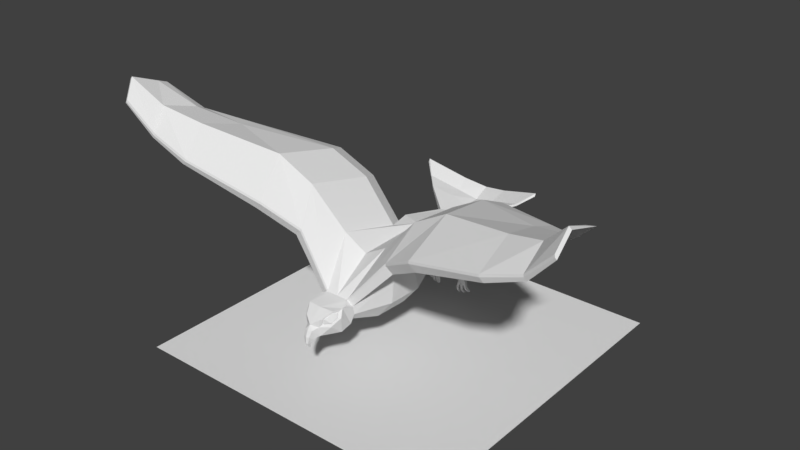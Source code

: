 # Source: eagle001.blend  (saved by Blender 2.79.0; exported with 4.5.12 LTS)
import bpy
from mathutils import Matrix  # noqa: F401  (used for matrix-valued properties, if any)

bpy.ops.wm.read_factory_settings(use_empty=True)
scene = bpy.context.scene
scene.name = 'Scene'

# ---- collections
col_collection_1 = bpy.data.collections.new('Collection 1'); scene.collection.children.link(col_collection_1)

# ---- materials (node trees are filled in below, after node groups)
mat_shadow = bpy.data.materials.new('shadow')
mat_shadow.alpha_threshold = 0.0
mat_shadow.use_transparent_shadow = False
mat_shadow.roughness = 0.5
mat_shadow.specular_intensity = 0.0

# ---- material node trees

# ---- world
world_world = bpy.data.worlds.new('World'); scene.world = world_world
world_world.color = (0.05088, 0.05088, 0.05088)
world_world.use_sun_shadow = False
world_world.sun_shadow_jitter_overblur = 0.0
world_world.cycles.sampling_method = 'MANUAL'

# ---- meshes
me_shadow = bpy.data.meshes.new('shadow')
me_shadow.from_pydata([(-0.5, -0.5, 0.0), (0.5, -0.5, 0.0), (-0.5, 0.5, 0.0), (0.5, 0.5, 0.0)], [], [(0, 1, 3, 2)])
_uv = me_shadow.uv_layers.new(name='UVMap')
_uv.uv.foreach_set('vector', [0.0, 0.0, 1.0, 0.0, 1.0, 1.0, 0.0, 1.0])
me_shadow.materials.append(mat_shadow)
me_shadow.use_remesh_preserve_volume = False
me_shadow.use_remesh_preserve_attributes = False
me_shadow.use_mirror_vertex_groups = False
me_shadow.update()
me_cube = bpy.data.meshes.new('Cube')
me_cube.from_pydata([(-0.224, -3.2, -0.8718), (0.0, 3.789, 0.2721), (0.0, 3.789, 0.4738), (0.0, -1.023, 0.7428), (-3.041, 1.292, 2.441), (0.0, 3.032, 0.3018), (0.0, 3.032, 0.5035), (0.0, -3.2, -0.8718), (0.0, -3.394, -0.5093), (-2.968, -2.425, 1.798), (0.0, -2.258, -0.08908), (0.0, -2.078, -0.8985), (-0.5125, -2.656, -0.892), (0.0, -2.953, -0.1325), (0.0, -2.656, -1.006), (-0.02572, -3.433, -1.203), (-0.03082, -3.462, -1.202), (0.0, -3.501, -1.202), (0.0, -3.398, -1.224), (-0.09239, -3.533, -0.8318), (0.0, -3.572, -0.8318), (0.0, -3.333, -0.9561), (-0.1259, -3.368, -0.9561), (-0.1232, -3.452, -0.6492), (0.0, -3.492, -0.6492), (0.0, -3.258, -0.8925), (-0.1715, -3.293, -0.8925), (-0.06161, -3.545, -1.032), (0.0, -3.584, -1.032), (0.0, -3.41, -1.096), (-0.05651, -3.445, -1.096), (-0.3322, 1.748, -0.2127), (0.0, 1.345, 0.7839), (-0.3833, 1.223, -0.3821), (-0.7537, -1.041, 1.19), (-0.545, -2.221, -0.2526), (-0.5355, -2.514, -0.1269), (-0.735, 1.376, 0.5403), (-0.4886, 0.7688, 0.7839), (-0.6759, 1.579, 0.7634), (-2.795, 0.6844, 2.684), (-3.06, -1.297, 3.09), (-3.307, -1.261, 2.565), (-7.588, -2.827, 4.832), (-7.502, -1.941, 4.476), (-7.668, -2.815, 4.753), (-7.558, -3.174, 4.11), (-7.582, -1.554, 4.319), (-5.501, -0.04531, 3.061), (-5.338, -0.6421, 3.222), (-5.677, -2.038, 3.48), (-5.513, -2.062, 3.642), (-5.452, -2.927, 2.635), (-6.731, -0.8856, 3.477), (-6.862, -2.427, 3.903), (-6.74, -2.445, 4.024), (-6.609, -1.278, 3.675), (-6.694, -2.972, 3.159), (-1.907, -1.169, 2.419), (-2.153, -1.133, 1.72), (-1.815, -1.981, 1.127), (-1.888, 1.489, 1.77), (-1.642, 0.8812, 2.014), (-6.685, -0.2093, 0.2046), (-0.2488, -3.247, -0.337), (-0.4806, -3.048, -0.5665), (-0.2073, -3.251, -0.5849), (-0.6174, -2.776, -0.3478), (-0.4231, -2.928, -0.1325), (-0.519, -2.609, -0.1489), (0.0, -3.239, -0.3209), (-0.2568, -3.186, -0.5299), (-0.2884, -3.183, -0.3408), (-0.4653, -3.031, -0.5159), (-0.4946, -2.696, -0.1973), (-0.5697, -2.824, -0.349), (-0.4215, -2.94, -0.1847), (-0.2511, -3.147, -0.5188), (-0.2794, -3.144, -0.3499), (-0.4373, -3.009, -0.5063), (-0.4635, -2.709, -0.2218), (-0.5305, -2.823, -0.3573), (-0.3982, -2.927, -0.2106), (-0.311, -3.135, -0.4772), (-0.3337, -3.133, -0.3408), (-0.4612, -3.023, -0.467), (-0.4823, -2.782, -0.2374), (-0.5365, -2.874, -0.3468), (-0.4296, -2.957, -0.2283), (-0.3464, 2.897, 0.2971), (-0.1695, 3.032, 0.3256), (-0.1695, 3.032, 0.5273), (-0.3439, 2.897, 0.5635), (-1.253, 3.653, 0.8192), (-0.5629, 3.789, 0.6369), (-0.5629, 3.789, 0.4352), (-1.255, 3.654, 0.7179), (-2.079, 4.474, 1.156), (-2.076, 4.524, 1.242), (-0.7564, 4.686, 0.7775), (-0.7564, 4.736, 0.8643), (0.0, 4.841, 0.7314), (0.0, 4.791, 0.6446), (-0.6596, 4.262, 0.518), (-0.6596, 4.262, 0.6371), (0.0, 4.315, 0.3699), (-1.667, 4.089, 0.8487), (-1.664, 4.088, 0.9169), (0.0, 4.315, 0.4891), (-0.6643, 1.729, -0.09039), (-0.735, 1.433, 0.09921), (0.0, 1.25, -0.5374), (-1.118e-08, 1.768, -0.335), (-0.6054, 2.124, -0.3602), (-0.3207, 2.146, -0.4444), (-0.4255, 1.88, -0.8122), (-0.7172, 1.845, -0.37), (-0.7556, 1.846, -0.7076), (-0.6122, 2.459, -0.6601), (-0.5389, 2.642, -0.6537), (-0.4208, 2.482, -0.9503), (-0.352, 2.656, -0.7089), (-0.6375, 2.459, -0.8817), (-0.5923, 2.475, -0.6822), (-0.5336, 2.621, -0.6771), (-0.4391, 2.493, -0.9145), (-0.384, 2.633, -0.7213), (-0.6125, 2.475, -0.8596), (-0.543, 2.872, -1.354), (-0.5011, 2.973, -1.309), (-0.4373, 2.957, -1.512), (-0.3914, 2.997, -1.34), (-0.5643, 2.924, -1.474), (-0.5831, 3.072, -1.414), (-0.5008, 3.136, -1.36), (-0.4242, 3.073, -1.549), (-0.3923, 3.095, -1.371), (-0.5526, 3.117, -1.536), (-0.3963, 2.89, -1.813), (-0.7097, 2.878, -1.796), (-0.3495, 2.97, -1.84), (-0.7148, 2.979, -1.812), (-0.4649, 3.086, -1.22), (-0.3843, 3.094, -1.252), (-0.4709, 3.172, -1.315), (-0.3887, 3.144, -1.308), (-0.4316, 3.229, -1.209), (-0.3931, 3.227, -1.224), (-0.4349, 3.25, -1.266), (-0.3955, 3.24, -1.258), (-0.41, 3.339, -1.231), (-0.3924, 3.334, -1.237), (-0.4117, 3.332, -1.259), (-0.3935, 3.33, -1.253), (-0.7475, 2.953, -1.903), (-0.747, 2.896, -1.948), (-0.6093, 2.882, -1.801), (-0.4967, 2.886, -1.808), (-0.4767, 2.973, -1.83), (-0.5876, 2.976, -1.821), (-0.3365, 2.926, -1.957), (-0.3711, 2.868, -1.964), (-0.6761, 2.899, -1.952), (-0.658, 2.954, -1.913), (-0.4262, 2.928, -1.948), (-0.442, 2.866, -1.96), (-0.5268, 2.882, -2.023), (-0.5962, 2.879, -2.019), (-0.5807, 2.932, -1.993), (-0.5126, 2.932, -2.0), (-0.7576, 2.968, -2.052), (-0.6867, 2.971, -2.055), (-0.3446, 2.947, -2.063), (-0.3801, 2.895, -2.087), (-0.4342, 2.947, -2.053), (-0.451, 2.893, -2.084), (-0.7567, 3.008, -1.992), (-0.6673, 3.011, -2.002), (-0.5387, 2.978, -2.147), (-0.608, 2.975, -2.144), (-0.5907, 3.003, -2.093), (-0.5227, 3.007, -2.101), (-0.747, 3.058, -2.097), (-0.715, 3.059, -2.099), (-0.398, 2.984, -2.148), (-0.414, 2.961, -2.159), (-0.4384, 2.984, -2.144), (-0.446, 2.96, -2.157), (-0.7466, 3.076, -2.07), (-0.7062, 3.077, -2.074), (-0.5595, 3.056, -2.173), (-0.5907, 3.055, -2.172), (-0.5829, 3.068, -2.149), (-0.5523, 3.069, -2.152), (-0.7443, 3.059, -2.095), (-0.717, 3.06, -2.097), (-0.744, 3.074, -2.072), (-0.7095, 3.076, -2.076), (-0.7376, 3.109, -2.118), (-0.7296, 3.11, -2.118), (-0.7375, 3.114, -2.111), (-0.7274, 3.114, -2.112), (-0.5635, 3.058, -2.169), (-0.5841, 3.057, -2.168), (-0.579, 3.066, -2.153), (-0.5588, 3.067, -2.155), (-0.5709, 3.09, -2.181), (-0.5792, 3.09, -2.181), (-0.5772, 3.093, -2.174), (-0.569, 3.094, -2.175), (-0.4042, 2.981, -2.149), (-0.4164, 2.964, -2.157), (-0.435, 2.981, -2.146), (-0.4408, 2.963, -2.156), (-0.42, 2.989, -2.176), (-0.4238, 2.984, -2.179), (-0.4298, 2.989, -2.175), (-0.4316, 2.983, -2.178), (-0.4078, 3.337, -1.235), (-0.395, 3.334, -1.239), (-0.409, 3.333, -1.255), (-0.3958, 3.331, -1.251), (-0.3984, 3.366, -1.249), (-0.3934, 3.365, -1.251), (-0.3989, 3.364, -1.257), (-0.3938, 3.363, -1.255), (-0.545, -2.155, -0.5418), (-0.3544, -2.1, -0.791), (-0.5338, -2.299, -0.7879), (-0.5809, 1.209, -0.302), (-0.7443, 1.363, 0.003166), (-0.7639, 1.353, -0.343), (0.0, -1.108, -1.231), (0.0, -0.03802, -1.245), (-1.401, -0.6519, 0.886), (-1.286, -1.293, 0.6617), (-1.74, -1.049, 1.217), (-1.122, -1.191, -0.3978), (-1.222, -0.1351, -0.3312), (-0.5757, -0.05157, -1.088), (-0.5192, -1.115, -1.1), (-2.755, -2.472, 2.002), (-2.731, -2.446, 2.064), (-0.3841, -2.229, -0.05846), (-0.4085, -2.251, -0.1213), (-0.3982, -2.295, -0.09456), (-0.3309, -2.258, -0.08908), (-7.511, -3.185, 4.155), (-7.485, -3.168, 4.229), (-5.297, -2.93, 2.822), (-5.323, -2.955, 2.759), (-6.581, -2.972, 3.313), (-6.606, -2.992, 3.244), (-1.58, -2.006, 1.399), (-1.602, -2.027, 1.331)], [], [(53, 54, 45, 47), (109, 110, 37, 39, 92, 89), (28, 27, 16, 17), (65, 67, 12), (35, 244, 254, 60), (12, 14, 7, 0), (32, 38, 34, 3), (111, 33, 31, 112), (103, 106, 97, 99), (37, 234, 236, 59, 61), (0, 65, 12), (8, 64, 66), (12, 67, 69, 36, 35, 226, 228), (245, 244, 35, 36), (18, 17, 16, 15), (23, 26, 22, 19), (30, 29, 18, 15), (27, 30, 15, 16), (26, 25, 21, 22), (24, 23, 19, 20), (231, 230, 110, 116, 117), (0, 7, 25, 26), (70, 64, 8), (19, 22, 30, 27), (22, 21, 29, 30), (20, 19, 27, 28), (90, 89, 96, 95), (6, 91, 92, 39, 38, 32), (226, 35, 235, 237), (251, 55, 43, 248), (37, 38, 39), (243, 34, 58, 253), (59, 60, 9, 42), (229, 33, 111, 233, 239), (56, 53, 47, 44), (62, 61, 4, 40), (58, 62, 40, 41), (9, 241, 250, 52), (61, 59, 42, 4), (57, 252, 247, 46), (43, 44, 47, 45), (247, 248, 43, 45, 46), (55, 56, 44, 43), (249, 51, 55, 251), (54, 57, 46, 45), (42, 9, 52, 50), (253, 58, 41, 242), (41, 40, 49, 51), (60, 254, 241, 9), (40, 4, 48, 49), (4, 42, 50, 48), (50, 52, 57, 54), (51, 49, 56, 55), (52, 250, 252, 57), (49, 48, 53, 56), (48, 50, 54, 53), (229, 239, 238, 230), (10, 246, 245, 36, 69, 68, 13), (34, 38, 62, 58), (38, 37, 61, 62), (238, 234, 37, 110, 230), (3, 34, 243, 246, 10), (66, 64, 72, 71), (65, 66, 71, 73), (64, 68, 76, 72), (66, 65, 0), (23, 66, 0, 26), (8, 66, 23), (24, 8, 23), (13, 68, 64, 70), (75, 73, 79, 81), (71, 72, 78, 77), (73, 71, 77, 79), (67, 65, 73, 75), (68, 69, 74, 76), (69, 67, 75, 74), (79, 77, 83, 85), (78, 82, 88, 84), (80, 81, 87, 86), (76, 74, 80, 82), (74, 75, 81, 80), (72, 76, 82, 78), (84, 85, 83), (87, 88, 86), (84, 88, 87, 85), (77, 78, 84, 83), (81, 79, 85, 87), (82, 80, 86, 88), (5, 90, 95, 1), (89, 90, 5, 112, 31, 109), (105, 103, 99, 102), (92, 91, 94, 93), (91, 6, 2, 94), (89, 92, 93, 96), (99, 100, 101, 102), (100, 99, 97, 98), (107, 104, 100, 98), (104, 108, 101, 100), (106, 107, 98, 97), (96, 93, 107, 106), (94, 2, 108, 104), (93, 94, 104, 107), (1, 95, 103, 105), (95, 96, 106, 103), (109, 31, 114, 113), (31, 33, 115, 114), (228, 227, 11, 14, 12), (117, 116, 118, 122), (114, 115, 120, 121), (33, 229, 231, 117, 115), (110, 109, 113, 116), (121, 120, 125, 126), (120, 122, 127, 125), (113, 114, 121, 119), (115, 117, 122, 120), (116, 113, 119, 118), (124, 126, 131, 129), (127, 123, 128, 132), (122, 118, 123, 127), (119, 121, 126, 124), (118, 119, 124, 123), (135, 130, 138, 140), (128, 129, 134, 133), (123, 124, 129, 128), (125, 127, 132, 130), (126, 125, 130, 131), (134, 137, 133), (135, 137, 134, 136), (131, 130, 135, 136), (132, 128, 133, 137), (134, 129, 142, 144), (137, 135, 140, 158, 159, 141), (156, 139, 155, 162), (132, 137, 141, 139), (160, 161, 173, 172), (143, 145, 149, 147), (136, 134, 144, 145), (131, 136, 145, 143), (129, 131, 143, 142), (149, 148, 152, 153), (144, 142, 146, 148), (145, 144, 148, 149), (142, 143, 147, 146), (153, 152, 220, 221), (146, 147, 151, 150), (147, 149, 153, 151), (148, 146, 150, 152), (158, 140, 160, 164), (159, 158, 169, 168), (130, 132, 139, 156, 157, 138), (154, 163, 177, 176), (139, 141, 154, 155), (141, 159, 163, 154), (138, 157, 165, 161), (157, 158, 164, 165), (140, 138, 161, 160), (159, 156, 162, 163), (167, 168, 180, 179), (157, 156, 167, 166), (158, 157, 166, 169), (156, 159, 168, 167), (176, 177, 189, 188), (171, 170, 182, 183), (180, 181, 193, 192), (165, 164, 174, 175), (168, 169, 181, 180), (161, 165, 175, 173), (155, 154, 176, 170), (169, 166, 178, 181), (166, 167, 179, 178), (164, 160, 172, 174), (162, 155, 170, 171), (163, 162, 171, 177), (184, 185, 211, 210), (182, 188, 196, 194), (192, 193, 205, 204), (177, 171, 183, 189), (181, 178, 190, 193), (172, 173, 185, 184), (178, 179, 191, 190), (173, 175, 187, 185), (175, 174, 186, 187), (179, 180, 192, 191), (174, 172, 184, 186), (170, 176, 188, 182), (194, 196, 200, 198), (189, 183, 195, 197), (183, 182, 194, 195), (188, 189, 197, 196), (199, 198, 200, 201), (197, 195, 199, 201), (195, 194, 198, 199), (196, 197, 201, 200), (205, 202, 206, 209), (190, 191, 203, 202), (193, 190, 202, 205), (191, 192, 204, 203), (207, 208, 209, 206), (203, 204, 208, 207), (204, 205, 209, 208), (202, 203, 207, 206), (211, 213, 217, 215), (186, 184, 210, 212), (187, 186, 212, 213), (185, 187, 213, 211), (215, 217, 216, 214), (210, 211, 215, 214), (212, 210, 214, 216), (213, 212, 216, 217), (221, 220, 224, 225), (150, 151, 219, 218), (151, 153, 221, 219), (152, 150, 218, 220), (222, 223, 225, 224), (218, 219, 223, 222), (219, 221, 225, 223), (220, 218, 222, 224), (226, 227, 228), (229, 230, 231), (240, 227, 226, 237), (236, 235, 35, 60, 59), (234, 235, 236), (238, 239, 240, 237), (232, 240, 239, 233), (234, 238, 237, 235), (240, 232, 11, 227), (243, 244, 245, 246), (254, 244, 243, 253), (250, 241, 242, 249), (252, 250, 249, 251), (247, 252, 251, 248), (241, 254, 253, 242), (242, 41, 51, 249)])
me_cube.use_remesh_preserve_volume = False
me_cube.use_remesh_preserve_attributes = False
me_cube.use_mirror_vertex_groups = False
me_cube.update()

# ---- objects
ob_shadow = bpy.data.objects.new('shadow', me_shadow)
ob_cube = bpy.data.objects.new('Cube', me_cube)

# ---- transforms, parenting, visibility, modifiers, constraints
ob_shadow.location = (0.1025, 0.5138, -2.708)
ob_shadow.scale = (10.6, 10.6, 10.6)
ob_shadow.lineart.crease_threshold = 0.0
ob_cube.location = (-0.003052, 0.01352, 0.01285)
ob_cube.lineart.crease_threshold = 0.0
_m = ob_cube.modifiers.new('Mirror', 'MIRROR')
_m.use_clip = True

# ---- collection membership
col_collection_1.objects.link(ob_shadow)
col_collection_1.objects.link(ob_cube)

# ---- scene / render settings (as saved in the file)
scene.frame_start = 1; scene.frame_end = 250; scene.frame_set(0)
scene.render.engine = 'BLENDER_EEVEE_NEXT'
scene.render.resolution_percentage = 50
scene.render.dither_intensity = 0.0
scene.cycles.use_denoising = False
scene.cycles.samples = 128
scene.cycles.sampling_pattern = 'TABULATED_SOBOL'
scene.cycles.light_sampling_threshold = 0.0
scene.cycles.use_adaptive_sampling = False
scene.cycles.use_light_tree = False
scene.cycles.blur_glossy = 0.0
scene.cycles.sample_clamp_indirect = 0.0
scene.view_settings.view_transform = 'Standard'
bpy.context.view_layer.update()

# ---- added for rendering (the .blend has no active camera and no usable light): camera, sun
cam_auto = bpy.data.cameras.new('AutoCamera')
cam_auto.lens = 50.0
cam_auto.sensor_width = 36.0
cam_auto.clip_end = 1000.0
ob_auto_camera = bpy.data.objects.new('AutoCamera', cam_auto)
scene.collection.objects.link(ob_auto_camera)
ob_auto_camera.location = (18.6059, -21.8169, 15.9555)
ob_auto_camera.rotation_euler = (1.09748, -7.21219e-08, 0.694738)
scene.camera = ob_auto_camera
light_auto_sun = bpy.data.lights.new('AutoSun', 'SUN')
light_auto_sun.energy = 3.0
light_auto_sun.angle = 0.0523599
ob_auto_sun = bpy.data.objects.new('AutoSun', light_auto_sun)
scene.collection.objects.link(ob_auto_sun)
ob_auto_sun.rotation_euler = (0.872665, 0.174533, 0.523599)
bpy.context.view_layer.update()
